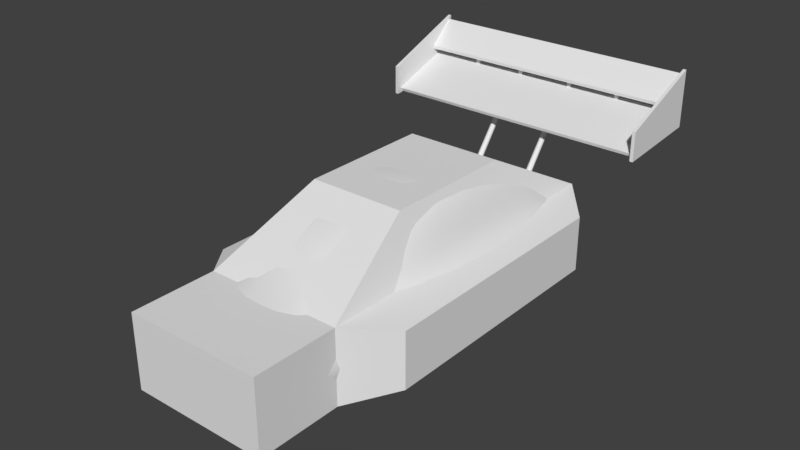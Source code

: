# Source: Car.blend  (saved by Blender 2.77.0; exported with 4.5.12 LTS)
import bpy
from mathutils import Matrix  # noqa: F401  (used for matrix-valued properties, if any)

bpy.ops.wm.read_factory_settings(use_empty=True)
scene = bpy.context.scene
scene.name = 'Scene'

# ---- collections
col_collection_1 = bpy.data.collections.new('Collection 1'); scene.collection.children.link(col_collection_1)
col_collection_2 = bpy.data.collections.new('Collection 2'); scene.collection.children.link(col_collection_2)
col_collection_2.hide_render = True
col_collection_2.hide_viewport = True

# ---- materials (node trees are filled in below, after node groups)
mat_material = bpy.data.materials.new('Material')
mat_material.alpha_threshold = 0.0
mat_material.use_transparent_shadow = False
mat_material.roughness = 0.5
mat_material.line_color = (0.0, 0.0, 0.0, 1.0)

# ---- material node trees

# ---- world
world_world = bpy.data.worlds.new('World'); scene.world = world_world
world_world.color = (0.05088, 0.05088, 0.05088)
world_world.use_sun_shadow = False
world_world.sun_shadow_jitter_overblur = 0.0
world_world.cycles.sampling_method = 'MANUAL'

# ---- meshes
me_cube_002 = bpy.data.meshes.new('Cube.002')
me_cube_002.from_pydata([(-1.0, -2.938, -0.5054), (-1.0, -2.938, 0.5655), (-1.0, 3.209, -0.5054), (-1.0, 3.209, 0.5655), (0.0, -2.938, -0.5054), (0.0, -2.938, 0.5655), (0.0, 3.209, -0.5054), (0.0, 3.209, 0.5655), (-1.0, -1.704, 0.5655), (-1.0, -1.704, -0.5054), (0.0, -1.704, 0.5655), (0.0, -1.704, -0.5054), (-1.513, -1.095, 0.4328), (-1.513, 2.601, 0.4328), (-1.513, 2.601, -0.3727), (-1.513, -1.095, -0.3727), (-0.6975, -0.2178, 1.352), (-0.6975, 1.723, 1.352), (0.0, 1.723, 1.352), (0.0, -0.2178, 1.352)], [], [(9, 8, 12, 15), (3, 7, 6, 2), (8, 10, 19, 16), (5, 1, 0, 4), (9, 2, 6, 11), (7, 3, 17, 18), (5, 10, 8, 1), (0, 9, 11, 4), (19, 18, 17, 16), (1, 8, 9, 0), (12, 13, 14, 15), (3, 2, 14, 13), (2, 9, 15, 14), (8, 3, 13, 12), (3, 8, 16, 17)])
me_cube_002.use_remesh_preserve_volume = False
me_cube_002.use_remesh_preserve_attributes = False
me_cube_002.use_mirror_vertex_groups = False
me_cube_002.update()
me_cube_001 = bpy.data.meshes.new('Cube.001')
me_cube_001.from_pydata([(3.369e-06, -0.1945, -0.4613), (3.494e-06, -0.1475, -0.4784), (-3.494e-06, 0.1475, 0.4784), (-3.369e-06, 0.1945, 0.4613), (-2.0, -0.1945, -0.4613), (-2.0, -0.1475, -0.4784), (-2.0, 0.1475, 0.4784), (-2.0, 0.1945, 0.4613), (-2.37e-06, 0.2701, 0.3246), (-2.321e-06, 0.3171, 0.3178), (-5.077e-06, 0.6121, 0.6951), (-5.028e-06, 0.6591, 0.6884), (-2.0, 0.2701, 0.3245), (-2.0, 0.3171, 0.3178), (-2.0, 0.6121, 0.6951), (-2.0, 0.6591, 0.6884), (-1.981, -0.2266, -0.5446), (-1.981, 0.1995, -0.5446), (-1.981, -0.1276, 0.7428), (-1.981, 0.7051, 0.7428), (-2.029, -0.2266, -0.5446), (-2.029, 0.1995, -0.5446), (-2.029, -0.1276, 0.7428), (-2.029, 0.7051, 0.7428), (-0.4241, -0.9619, -0.5884), (-0.4241, 0.05798, 0.1891), (-0.4552, -0.9541, -0.5986), (-0.4552, 0.05674, 0.1742), (-0.4681, -0.9353, -0.6233), (-0.4681, 0.04619, 0.1289), (-0.4552, -0.9164, -0.6481), (-0.4552, 0.03564, 0.08651), (-0.4241, -0.9086, -0.6583), (-0.4241, 0.04345, 0.07628), (-0.393, -0.9164, -0.6481), (-0.393, 0.03564, 0.08652), (-0.3802, -0.9353, -0.6233), (-0.3802, 0.04619, 0.1289), (-0.393, -0.9541, -0.5986), (-0.393, 0.05674, 0.1742), (-0.3917, 0.1222, 0.3987), (-0.3917, 0.3637, 0.3987), (-0.3917, 0.1761, 0.4529), (-0.3917, 0.4026, 0.4529), (-0.4459, 0.1222, 0.3987), (-0.4459, 0.3637, 0.3987), (-0.4459, 0.1761, 0.4529), (-0.4459, 0.4026, 0.4529), (-1.164, 0.1222, 0.3987), (-1.164, 0.3637, 0.3987), (-1.164, 0.1761, 0.4528), (-1.164, 0.4026, 0.4529), (-1.218, 0.1222, 0.3987), (-1.218, 0.3637, 0.3987), (-1.218, 0.1761, 0.4528), (-1.218, 0.4026, 0.4529)], [], [(3, 7, 6, 2), (5, 1, 0, 4), (0, 2, 6, 4), (5, 7, 3, 1), (11, 15, 14, 10), (13, 9, 8, 12), (8, 10, 14, 12), (13, 15, 11, 9), (17, 19, 18, 16), (19, 23, 22, 18), (23, 21, 20, 22), (21, 17, 16, 20), (16, 18, 22, 20), (21, 23, 19, 17), (24, 25, 27, 26), (26, 27, 29, 28), (28, 29, 31, 30), (30, 31, 33, 32), (32, 33, 35, 34), (34, 35, 37, 36), (36, 37, 39, 38), (38, 39, 25, 24), (41, 43, 42, 40), (43, 47, 46, 42), (47, 45, 44, 46), (45, 41, 40, 44), (49, 51, 50, 48), (51, 55, 54, 50), (55, 53, 52, 54), (53, 49, 48, 52)])
me_cube_001.polygons.foreach_set('use_smooth', [0, 0, 0, 0, 0, 0, 0, 0, 0, 0, 0, 0, 0, 0, 1, 1, 1, 1, 1, 1, 1, 1, 0, 0, 0, 0, 0, 0, 0, 0])
_uv = me_cube_001.uv_layers.new(name='UVMap')
_uv.uv.foreach_set('vector', [0.4555, 0.6937, 0.6619, 0.6937, 0.6619, 0.6989, 0.4555, 0.6989, 0.6619, 0.5906, 0.4555, 0.5906, 0.4555, 0.5854, 0.6619, 0.5854, 0.4555, 0.8021, 0.4555, 0.6989, 0.6619, 0.6989, 0.6619, 0.8021, 0.6619, 0.5906, 0.6619, 0.6937, 0.4555, 0.6937, 0.4555, 0.5906, 0.7651, 0.6423, 0.9714, 0.6423, 0.9714, 0.6472, 0.7651, 0.6472, 0.9714, 0.5903, 0.7651, 0.5903, 0.7651, 0.5854, 0.9714, 0.5854, 0.7651, 0.6993, 0.7651, 0.6472, 0.9714, 0.6472, 0.9714, 0.6993, 0.9714, 0.5903, 0.9714, 0.6423, 0.7651, 0.6423, 0.7651, 0.5903, 0.7014, 0.8948, 0.5685, 0.947, 0.5685, 0.8611, 0.7014, 0.8509, 0.5685, 0.947, 0.5636, 0.947, 0.5636, 0.8611, 0.5685, 0.8611, 0.5636, 0.947, 0.4308, 0.8948, 0.4308, 0.8509, 0.5636, 0.8611, 0.4308, 0.8948, 0.4258, 0.8948, 0.4258, 0.8509, 0.4308, 0.8509, 0.4312, 0.8459, 0.564, 0.8562, 0.5636, 0.8611, 0.4308, 0.8509, 0.4308, 0.8948, 0.5636, 0.947, 0.5618, 0.9516, 0.429, 0.8994, 0.8497, 0.7881, 0.8497, 0.9204, 0.8463, 0.9194, 0.8463, 0.7881, 0.8463, 0.7881, 0.8463, 0.9194, 0.843, 0.9157, 0.8428, 0.7881, 0.8428, 0.7881, 0.843, 0.9157, 0.8399, 0.9122, 0.8393, 0.7881, 0.8393, 0.7881, 0.8399, 0.9122, 0.8364, 0.9122, 0.8359, 0.7881, 0.8636, 0.7881, 0.863, 0.9122, 0.8596, 0.9122, 0.8602, 0.7881, 0.8602, 0.7881, 0.8596, 0.9122, 0.8565, 0.9157, 0.8567, 0.7881, 0.8567, 0.7881, 0.8565, 0.9157, 0.8531, 0.9194, 0.8532, 0.7881, 0.8532, 0.7881, 0.8531, 0.9194, 0.8497, 0.9204, 0.8497, 0.7881, 0.939, 0.8681, 0.9334, 0.8721, 0.9334, 0.8487, 0.939, 0.8431, 0.9334, 0.8721, 0.9279, 0.8721, 0.9279, 0.8487, 0.9334, 0.8487, 0.9279, 0.8721, 0.9223, 0.8681, 0.9223, 0.8431, 0.9279, 0.8487, 0.9223, 0.8681, 0.9167, 0.8681, 0.9167, 0.8431, 0.9223, 0.8431, 0.939, 0.8971, 0.9334, 0.9011, 0.9334, 0.8778, 0.939, 0.8722, 0.9334, 0.9011, 0.9279, 0.9011, 0.9279, 0.8778, 0.9334, 0.8778, 0.9279, 0.9011, 0.9223, 0.8971, 0.9223, 0.8722, 0.9279, 0.8778, 0.9223, 0.8971, 0.9167, 0.8971, 0.9167, 0.8722, 0.9223, 0.8722])
me_cube_001.use_remesh_preserve_volume = False
me_cube_001.use_remesh_preserve_attributes = False
me_cube_001.use_mirror_vertex_groups = False
me_cube_001.update()
me_cube = bpy.data.meshes.new('Cube')
me_cube.from_pydata([(-1.0, -0.5, 1.5), (-1.0, -0.5, -1.5), (1.096e-05, -0.5, -1.5), (-1.096e-05, -0.5, 1.5), (-1.0, 0.5, 1.5), (-1.0, 0.5, -1.5), (1.096e-05, 0.5, -1.5), (-1.5, -0.5, 1.5), (-1.5, -0.5, -0.5), (-1.5, 0.5, 1.5), (-1.5, 0.5, -0.5), (-1.0, -0.5, -3.0), (2.191e-05, -0.5, -3.0), (-1.0, 0.5, -3.0), (2.191e-05, 0.5, -3.0), (-0.9, 1.4, 1.5), (-0.9, 1.4, -0.5), (-1.096e-05, 1.4, 1.5), (3.652e-06, 1.4, -0.5), (-1.0, -0.5, 3.5), (-2.556e-05, -0.5, 3.5), (-1.0, 0.5, 3.5), (-2.556e-05, 0.5, 3.5)], [], [(0, 1, 2, 3), (5, 4, 15, 16), (4, 5, 10, 9), (2, 1, 11, 12), (11, 13, 14, 12), (0, 3, 20, 19), (7, 9, 10, 8), (5, 1, 8, 10), (4, 9, 21), (1, 0, 7, 8), (5, 6, 14, 13), (1, 5, 13, 11), (15, 17, 18, 16), (7, 0, 19), (6, 5, 16, 18), (21, 19, 20, 22), (9, 7, 19, 21), (17, 15, 21, 22), (15, 4, 21)])
me_cube.polygons.foreach_set('use_smooth', [True] * 19)
_uv = me_cube.uv_layers.new(name='UVMap')
_uv.uv.foreach_set('vector', [0.51, 0.4746, 0.2093, 0.4746, 0.2093, 0.3743, 0.51, 0.3743, 0.3689, 0.1752, 0.6593, 0.1718, 0.6585, 0.2529, 0.4921, 0.2503, 0.6593, 0.1718, 0.3689, 0.1752, 0.4833, 0.1299, 0.6595, 0.1252, 0.2093, 0.3743, 0.2093, 0.4746, 0.05891, 0.4746, 0.05891, 0.3743, 0.08225, 0.1435, 0.1917, 0.1583, 0.1769, 0.2678, 0.06744, 0.2529, 0.51, 0.4746, 0.51, 0.3743, 0.7105, 0.3743, 0.7105, 0.4746, 0.6715, 0.03052, 0.6595, 0.1252, 0.4833, 0.1299, 0.4703, 0.03052, 0.3689, 0.1752, 0.3486, 0.05644, 0.4703, 0.03052, 0.4833, 0.1299, 0.6593, 0.1718, 0.6595, 0.1252, 0.8526, 0.1744, 0.2093, 0.4746, 0.51, 0.4746, 0.51, 0.5247, 0.3095, 0.5247, 0.3689, 0.1752, 0.341, 0.29, 0.1769, 0.2678, 0.1917, 0.1583, 0.3486, 0.05644, 0.3689, 0.1752, 0.1917, 0.1583, 0.1938, 0.06062, 0.6585, 0.2529, 0.6686, 0.3401, 0.4759, 0.3315, 0.4921, 0.2503, 0.51, 0.5247, 0.51, 0.4746, 0.7105, 0.4746, 0.341, 0.29, 0.3689, 0.1752, 0.4921, 0.2503, 0.4759, 0.3315, 0.8526, 0.1744, 0.9543, 0.1411, 0.9877, 0.2428, 0.8859, 0.2762, 0.6595, 0.1252, 0.6715, 0.03052, 0.8746, 0.07593, 0.8526, 0.1744, 0.6686, 0.3401, 0.6585, 0.2529, 0.8526, 0.1744, 0.8859, 0.2762, 0.6585, 0.2529, 0.6593, 0.1718, 0.8526, 0.1744])
me_cube.materials.append(mat_material)
me_cube.use_remesh_preserve_volume = False
me_cube.use_remesh_preserve_attributes = False
me_cube.use_mirror_vertex_groups = False
me_cube.update()
me_cylinder = bpy.data.meshes.new('Cylinder')
me_cylinder.from_pydata([(-0.5, 4.88e-07, 0.7488), (-0.25, 2.757e-07, 1.0), (-0.4665, 3.9e-07, 0.8744), (-0.375, 3.125e-07, 0.9663), (0.5, 3.204e-07, 0.7488), (0.25, 2.31e-07, 1.0), (0.4665, 2.675e-07, 0.8744), (0.375, 2.342e-07, 0.9663), (-0.5, 0.1461, 0.7344), (-0.25, 0.1951, 0.9808), (-0.4665, 0.1706, 0.8576), (-0.375, 0.1885, 0.9478), (0.5, 0.1461, 0.7344), (0.25, 0.1951, 0.9808), (0.4665, 0.1706, 0.8576), (0.375, 0.1885, 0.9478), (-0.5, 0.2866, 0.6918), (-0.25, 0.3827, 0.9239), (-0.4665, 0.3346, 0.8078), (-0.375, 0.3698, 0.8928), (0.5, 0.2865, 0.6918), (0.25, 0.3827, 0.9239), (0.4665, 0.3346, 0.8078), (0.375, 0.3698, 0.8928), (-0.5, 0.416, 0.6226), (-0.25, 0.5556, 0.8315), (-0.4665, 0.4858, 0.727), (-0.375, 0.5369, 0.8035), (0.5, 0.416, 0.6226), (0.25, 0.5556, 0.8315), (0.4665, 0.4858, 0.727), (0.375, 0.5369, 0.8035), (-0.5, 0.5295, 0.5295), (-0.25, 0.7071, 0.7071), (-0.4665, 0.6183, 0.6183), (-0.375, 0.6833, 0.6833), (0.5, 0.5295, 0.5295), (0.25, 0.7071, 0.7071), (0.4665, 0.6183, 0.6183), (0.375, 0.6833, 0.6833), (-0.5, 0.6226, 0.416), (-0.25, 0.8315, 0.5556), (-0.4665, 0.727, 0.4858), (-0.375, 0.8035, 0.5369), (0.5, 0.6226, 0.416), (0.25, 0.8315, 0.5556), (0.4665, 0.727, 0.4858), (0.375, 0.8035, 0.5369), (-0.5, 0.6918, 0.2865), (-0.25, 0.9239, 0.3827), (-0.4665, 0.8078, 0.3346), (-0.375, 0.8928, 0.3698), (0.5, 0.6918, 0.2865), (0.25, 0.9239, 0.3827), (0.4665, 0.8078, 0.3346), (0.375, 0.8928, 0.3698), (-0.5, 0.7344, 0.1461), (-0.25, 0.9808, 0.1951), (-0.4665, 0.8576, 0.1706), (-0.375, 0.9478, 0.1885), (0.5, 0.7344, 0.1461), (0.25, 0.9808, 0.1951), (0.4665, 0.8576, 0.1706), (0.375, 0.9478, 0.1885), (-0.5, 0.7488, -4.098e-08), (-0.25, 1.0, -2.459e-07), (-0.4665, 0.8744, -1.516e-07), (-0.375, 0.9663, -2.254e-07), (0.5, 0.7488, 4.47e-08), (0.25, 1.0, -2.012e-07), (0.4665, 0.8744, -7.005e-08), (0.375, 0.9663, -1.602e-07), (-0.5, 0.7344, -0.1461), (-0.25, 0.9808, -0.1951), (-0.4665, 0.8576, -0.1706), (-0.375, 0.9478, -0.1885), (0.5, 0.7344, -0.1461), (0.25, 0.9808, -0.1951), (0.4665, 0.8576, -0.1706), (0.375, 0.9478, -0.1885), (-0.5, 0.6918, -0.2865), (-0.25, 0.9239, -0.3827), (-0.4665, 0.8078, -0.3346), (-0.375, 0.8928, -0.3698), (0.5, 0.6918, -0.2865), (0.25, 0.9239, -0.3827), (0.4665, 0.8078, -0.3346), (0.375, 0.8928, -0.3698), (-0.5, 0.6226, -0.416), (-0.25, 0.8315, -0.5556), (-0.4665, 0.727, -0.4858), (-0.375, 0.8035, -0.5369), (0.5, 0.6226, -0.416), (0.25, 0.8315, -0.5556), (0.4665, 0.727, -0.4858), (0.375, 0.8035, -0.5369), (-0.5, 0.5295, -0.5295), (-0.25, 0.7071, -0.7071), (-0.4665, 0.6183, -0.6183), (-0.375, 0.6833, -0.6833), (0.5, 0.5295, -0.5295), (0.25, 0.7071, -0.7071), (0.4665, 0.6183, -0.6183), (0.375, 0.6833, -0.6833), (-0.5, 0.416, -0.6226), (-0.25, 0.5556, -0.8315), (-0.4665, 0.4858, -0.727), (-0.375, 0.5369, -0.8035), (0.5, 0.416, -0.6226), (0.25, 0.5556, -0.8315), (0.4665, 0.4858, -0.727), (0.375, 0.5369, -0.8035), (-0.5, 0.2865, -0.6918), (-0.25, 0.3827, -0.9239), (-0.4665, 0.3346, -0.8078), (-0.375, 0.3698, -0.8928), (0.5, 0.2865, -0.6918), (0.25, 0.3827, -0.9239), (0.4665, 0.3346, -0.8078), (0.375, 0.3698, -0.8928), (-0.5, 0.1461, -0.7344), (-0.25, 0.1951, -0.9808), (-0.4665, 0.1706, -0.8576), (-0.375, 0.1885, -0.9478), (0.5, 0.1461, -0.7344), (0.25, 0.1951, -0.9808), (0.4665, 0.1706, -0.8576), (0.375, 0.1885, -0.9478), (-0.5, -1.583e-07, -0.7488), (-0.25, -2.235e-08, -1.0), (-0.4665, -8.216e-08, -0.8744), (-0.375, -3.213e-08, -0.9663), (0.5, -9.313e-08, -0.7488), (0.25, -6.706e-08, -1.0), (0.4665, -8.828e-08, -0.8744), (0.375, -7.916e-08, -0.9663), (-0.5, -0.1461, -0.7344), (-0.25, -0.1951, -0.9808), (-0.4665, -0.1706, -0.8576), (-0.375, -0.1885, -0.9478), (0.5, -0.1461, -0.7344), (0.25, -0.1951, -0.9808), (0.4665, -0.1706, -0.8576), (0.375, -0.1885, -0.9478), (-0.5, -0.2865, -0.6918), (-0.25, -0.3827, -0.9239), (-0.4665, -0.3346, -0.8078), (-0.375, -0.3698, -0.8928), (0.5, -0.2865, -0.6918), (0.25, -0.3827, -0.9239), (0.4665, -0.3346, -0.8078), (0.375, -0.3698, -0.8928), (-0.5, -0.416, -0.6226), (-0.25, -0.5556, -0.8315), (-0.4665, -0.4858, -0.727), (-0.375, -0.5369, -0.8035), (0.5, -0.416, -0.6226), (0.25, -0.5556, -0.8315), (0.4665, -0.4858, -0.727), (0.375, -0.5369, -0.8035), (-0.5, -0.5295, -0.5295), (-0.25, -0.7071, -0.7071), (-0.4665, -0.6183, -0.6183), (-0.375, -0.6833, -0.6833), (0.5, -0.5295, -0.5295), (0.25, -0.7071, -0.7071), (0.4665, -0.6183, -0.6183), (0.375, -0.6833, -0.6833), (-0.5, -0.6226, -0.416), (-0.25, -0.8315, -0.5556), (-0.4665, -0.727, -0.4858), (-0.375, -0.8035, -0.5369), (0.5, -0.6226, -0.416), (0.25, -0.8315, -0.5556), (0.4665, -0.727, -0.4858), (0.375, -0.8035, -0.5369), (-0.5, -0.6918, -0.2865), (-0.25, -0.9239, -0.3827), (-0.4665, -0.8078, -0.3346), (-0.375, -0.8928, -0.3698), (0.5, -0.6918, -0.2865), (0.25, -0.9239, -0.3827), (0.4665, -0.8078, -0.3346), (0.375, -0.8928, -0.3698), (-0.5, -0.7344, -0.1461), (-0.25, -0.9808, -0.1951), (-0.4665, -0.8576, -0.1706), (-0.375, -0.9478, -0.1885), (0.5, -0.7344, -0.1461), (0.25, -0.9808, -0.1951), (0.4665, -0.8576, -0.1706), (0.375, -0.9478, -0.1885), (-0.5, -0.7488, 2.924e-07), (-0.25, -1.0, 6.184e-07), (-0.4665, -0.8744, 4.472e-07), (-0.375, -0.9663, 5.667e-07), (0.5, -0.7488, 5.346e-07), (0.25, -1.0, 6.631e-07), (0.4665, -0.8744, 6.07e-07), (0.375, -0.9663, 6.538e-07), (-0.5, -0.7344, 0.1461), (-0.25, -0.9808, 0.1951), (-0.4665, -0.8576, 0.1706), (-0.375, -0.9478, 0.1885), (0.5, -0.7344, 0.1461), (0.25, -0.9808, 0.1951), (0.4665, -0.8576, 0.1706), (0.375, -0.9478, 0.1885), (-0.5, -0.6918, 0.2866), (-0.25, -0.9239, 0.3827), (-0.4665, -0.8078, 0.3346), (-0.375, -0.8928, 0.3698), (0.5, -0.6918, 0.2866), (0.25, -0.9239, 0.3827), (0.4665, -0.8078, 0.3346), (0.375, -0.8928, 0.3698), (-0.5, -0.6226, 0.416), (-0.25, -0.8315, 0.5556), (-0.4665, -0.727, 0.4858), (-0.375, -0.8035, 0.5369), (0.5, -0.6226, 0.416), (0.25, -0.8315, 0.5556), (0.4665, -0.727, 0.4858), (0.375, -0.8035, 0.5369), (-0.5, -0.5295, 0.5295), (-0.25, -0.7071, 0.7071), (-0.4665, -0.6183, 0.6183), (-0.375, -0.6833, 0.6833), (0.5, -0.5295, 0.5295), (0.25, -0.7071, 0.7071), (0.4665, -0.6183, 0.6183), (0.375, -0.6833, 0.6833), (-0.5, -0.416, 0.6226), (-0.25, -0.5556, 0.8315), (-0.4665, -0.4858, 0.727), (-0.375, -0.5369, 0.8035), (0.5, -0.416, 0.6226), (0.25, -0.5556, 0.8315), (0.4665, -0.4858, 0.727), (0.375, -0.5369, 0.8035), (-0.5, -0.2865, 0.6918), (-0.25, -0.3827, 0.9239), (-0.4665, -0.3346, 0.8078), (-0.375, -0.3698, 0.8928), (0.5, -0.2865, 0.6918), (0.25, -0.3827, 0.9239), (0.4665, -0.3346, 0.8078), (0.375, -0.3698, 0.8928), (-0.5, -0.1461, 0.7344), (-0.25, -0.1951, 0.9808), (-0.4665, -0.1706, 0.8576), (-0.375, -0.1885, 0.9478), (0.5, -0.1461, 0.7344), (0.25, -0.1951, 0.9808), (0.4665, -0.1706, 0.8576), (0.375, -0.1885, 0.9478)], [], [(249, 253, 5, 1), (17, 21, 29, 25), (25, 29, 37, 33), (33, 37, 45, 41), (41, 45, 53, 49), (49, 53, 61, 57), (57, 61, 69, 65), (65, 69, 77, 73), (73, 77, 85, 81), (81, 85, 93, 89), (89, 93, 101, 97), (97, 101, 109, 105), (105, 109, 117, 113), (113, 117, 125, 121), (121, 125, 133, 129), (129, 133, 141, 137), (137, 141, 149, 145), (145, 149, 157, 153), (153, 157, 165, 161), (161, 165, 173, 169), (169, 173, 181, 177), (177, 181, 189, 185), (185, 189, 197, 193), (193, 197, 205, 201), (201, 205, 213, 209), (209, 213, 221, 217), (217, 221, 229, 225), (225, 229, 237, 233), (233, 237, 245, 241), (241, 245, 253, 249), (9, 13, 21, 17), (12, 4, 252, 244, 236, 228, 220, 212, 204, 196, 188, 180, 172, 164, 156, 148, 140, 132, 124, 116, 108, 100, 92, 84, 76, 68, 60, 52, 44, 36, 28, 20), (1, 5, 13, 9), (1, 9, 11, 3), (3, 11, 10, 2), (2, 10, 8, 0), (13, 5, 7, 15), (15, 7, 6, 14), (14, 6, 4, 12), (9, 17, 19, 11), (11, 19, 18, 10), (10, 18, 16, 8), (21, 13, 15, 23), (23, 15, 14, 22), (22, 14, 12, 20), (17, 25, 27, 19), (19, 27, 26, 18), (18, 26, 24, 16), (29, 21, 23, 31), (31, 23, 22, 30), (30, 22, 20, 28), (25, 33, 35, 27), (27, 35, 34, 26), (26, 34, 32, 24), (37, 29, 31, 39), (39, 31, 30, 38), (38, 30, 28, 36), (33, 41, 43, 35), (35, 43, 42, 34), (34, 42, 40, 32), (45, 37, 39, 47), (47, 39, 38, 46), (46, 38, 36, 44), (41, 49, 51, 43), (43, 51, 50, 42), (42, 50, 48, 40), (53, 45, 47, 55), (55, 47, 46, 54), (54, 46, 44, 52), (49, 57, 59, 51), (51, 59, 58, 50), (50, 58, 56, 48), (61, 53, 55, 63), (63, 55, 54, 62), (62, 54, 52, 60), (57, 65, 67, 59), (59, 67, 66, 58), (58, 66, 64, 56), (69, 61, 63, 71), (71, 63, 62, 70), (70, 62, 60, 68), (65, 73, 75, 67), (67, 75, 74, 66), (66, 74, 72, 64), (77, 69, 71, 79), (79, 71, 70, 78), (78, 70, 68, 76), (73, 81, 83, 75), (75, 83, 82, 74), (74, 82, 80, 72), (85, 77, 79, 87), (87, 79, 78, 86), (86, 78, 76, 84), (81, 89, 91, 83), (83, 91, 90, 82), (82, 90, 88, 80), (93, 85, 87, 95), (95, 87, 86, 94), (94, 86, 84, 92), (89, 97, 99, 91), (91, 99, 98, 90), (90, 98, 96, 88), (101, 93, 95, 103), (103, 95, 94, 102), (102, 94, 92, 100), (97, 105, 107, 99), (99, 107, 106, 98), (98, 106, 104, 96), (109, 101, 103, 111), (111, 103, 102, 110), (110, 102, 100, 108), (105, 113, 115, 107), (107, 115, 114, 106), (106, 114, 112, 104), (117, 109, 111, 119), (119, 111, 110, 118), (118, 110, 108, 116), (113, 121, 123, 115), (115, 123, 122, 114), (114, 122, 120, 112), (125, 117, 119, 127), (127, 119, 118, 126), (126, 118, 116, 124), (121, 129, 131, 123), (123, 131, 130, 122), (122, 130, 128, 120), (133, 125, 127, 135), (135, 127, 126, 134), (134, 126, 124, 132), (129, 137, 139, 131), (131, 139, 138, 130), (130, 138, 136, 128), (141, 133, 135, 143), (143, 135, 134, 142), (142, 134, 132, 140), (137, 145, 147, 139), (139, 147, 146, 138), (138, 146, 144, 136), (149, 141, 143, 151), (151, 143, 142, 150), (150, 142, 140, 148), (145, 153, 155, 147), (147, 155, 154, 146), (146, 154, 152, 144), (157, 149, 151, 159), (159, 151, 150, 158), (158, 150, 148, 156), (153, 161, 163, 155), (155, 163, 162, 154), (154, 162, 160, 152), (165, 157, 159, 167), (167, 159, 158, 166), (166, 158, 156, 164), (161, 169, 171, 163), (163, 171, 170, 162), (162, 170, 168, 160), (173, 165, 167, 175), (175, 167, 166, 174), (174, 166, 164, 172), (169, 177, 179, 171), (171, 179, 178, 170), (170, 178, 176, 168), (181, 173, 175, 183), (183, 175, 174, 182), (182, 174, 172, 180), (177, 185, 187, 179), (179, 187, 186, 178), (178, 186, 184, 176), (189, 181, 183, 191), (191, 183, 182, 190), (190, 182, 180, 188), (185, 193, 195, 187), (187, 195, 194, 186), (186, 194, 192, 184), (197, 189, 191, 199), (199, 191, 190, 198), (198, 190, 188, 196), (193, 201, 203, 195), (195, 203, 202, 194), (194, 202, 200, 192), (205, 197, 199, 207), (207, 199, 198, 206), (206, 198, 196, 204), (201, 209, 211, 203), (203, 211, 210, 202), (202, 210, 208, 200), (213, 205, 207, 215), (215, 207, 206, 214), (214, 206, 204, 212), (209, 217, 219, 211), (211, 219, 218, 210), (210, 218, 216, 208), (221, 213, 215, 223), (223, 215, 214, 222), (222, 214, 212, 220), (217, 225, 227, 219), (219, 227, 226, 218), (218, 226, 224, 216), (229, 221, 223, 231), (231, 223, 222, 230), (230, 222, 220, 228), (225, 233, 235, 227), (227, 235, 234, 226), (226, 234, 232, 224), (237, 229, 231, 239), (239, 231, 230, 238), (238, 230, 228, 236), (233, 241, 243, 235), (235, 243, 242, 234), (234, 242, 240, 232), (245, 237, 239, 247), (247, 239, 238, 246), (246, 238, 236, 244), (241, 249, 251, 243), (243, 251, 250, 242), (242, 250, 248, 240), (253, 245, 247, 255), (255, 247, 246, 254), (254, 246, 244, 252), (249, 1, 3, 251), (251, 3, 2, 250), (250, 2, 0, 248), (5, 253, 255, 7), (7, 255, 254, 6), (6, 254, 252, 4), (0, 8, 16, 24, 32, 40, 48, 56, 64, 72, 80, 88, 96, 104, 112, 120, 128, 136, 144, 152, 160, 168, 176, 184, 192, 200, 208, 216, 224, 232, 240, 248)])
me_cylinder.polygons.foreach_set('use_smooth', [True] * 226)
_uv = me_cylinder.uv_layers.new(name='UVMap')
_uv.uv.foreach_set('vector', [0.1861, 0.6407, 0.1802, 0.5793, 0.2104, 0.5793, 0.2042, 0.6407, 0.2387, 0.6511, 0.2679, 0.5967, 0.293, 0.6135, 0.2538, 0.6611, 0.2538, 0.6611, 0.293, 0.6135, 0.3143, 0.6348, 0.2665, 0.6739, 0.2665, 0.6739, 0.3143, 0.6348, 0.331, 0.6599, 0.2766, 0.6889, 0.2766, 0.6889, 0.331, 0.6599, 0.3426, 0.6877, 0.2835, 0.7055, 0.2835, 0.7055, 0.3426, 0.6877, 0.3485, 0.7173, 0.2871, 0.7233, 0.2871, 0.7233, 0.3485, 0.7173, 0.3485, 0.7475, 0.2871, 0.7413, 0.2871, 0.7413, 0.3485, 0.7475, 0.3426, 0.7771, 0.2836, 0.7591, 0.2836, 0.7591, 0.3426, 0.7771, 0.3311, 0.8049, 0.2767, 0.7758, 0.2767, 0.7758, 0.3311, 0.8049, 0.3143, 0.83, 0.2667, 0.7908, 0.2667, 0.7908, 0.3143, 0.83, 0.293, 0.8514, 0.2539, 0.8036, 0.2539, 0.8036, 0.293, 0.8514, 0.2679, 0.8682, 0.2389, 0.8137, 0.2389, 0.8137, 0.2679, 0.8682, 0.24, 0.8797, 0.2222, 0.8206, 0.2222, 0.8206, 0.24, 0.8797, 0.2104, 0.8856, 0.2044, 0.8242, 0.2044, 0.8242, 0.2104, 0.8856, 0.1802, 0.8856, 0.1864, 0.8242, 0.1864, 0.8242, 0.1802, 0.8856, 0.1506, 0.8797, 0.1686, 0.8207, 0.1686, 0.8207, 0.1506, 0.8797, 0.1227, 0.8681, 0.1519, 0.8138, 0.1519, 0.8138, 0.1227, 0.8681, 0.09765, 0.8514, 0.1369, 0.8038, 0.1369, 0.8038, 0.09765, 0.8514, 0.07633, 0.83, 0.1241, 0.791, 0.1241, 0.791, 0.07633, 0.83, 0.05958, 0.8049, 0.1141, 0.776, 0.1141, 0.776, 0.05958, 0.8049, 0.04804, 0.7771, 0.1071, 0.7593, 0.1071, 0.7593, 0.04804, 0.7771, 0.04217, 0.7475, 0.1036, 0.7415, 0.1036, 0.7415, 0.04217, 0.7475, 0.04217, 0.7173, 0.1035, 0.7235, 0.1035, 0.7235, 0.04217, 0.7173, 0.04806, 0.6877, 0.107, 0.7058, 0.107, 0.7058, 0.04806, 0.6877, 0.0596, 0.6599, 0.1139, 0.6891, 0.1139, 0.6891, 0.0596, 0.6599, 0.07634, 0.6348, 0.124, 0.674, 0.124, 0.674, 0.07634, 0.6348, 0.09766, 0.6135, 0.1367, 0.6612, 0.1367, 0.6612, 0.09766, 0.6135, 0.1227, 0.5967, 0.1517, 0.6512, 0.1517, 0.6512, 0.1227, 0.5967, 0.1506, 0.5852, 0.1684, 0.6442, 0.1684, 0.6442, 0.1506, 0.5852, 0.1802, 0.5793, 0.1861, 0.6407, 0.222, 0.6442, 0.24, 0.5852, 0.2679, 0.5967, 0.2387, 0.6511, 0.2331, 0.7786, 0.2234, 0.785, 0.2126, 0.7895, 0.2011, 0.7918, 0.1894, 0.7918, 0.178, 0.7895, 0.1672, 0.7851, 0.1575, 0.7786, 0.1492, 0.7703, 0.1427, 0.7606, 0.1383, 0.7498, 0.136, 0.7383, 0.136, 0.7266, 0.1383, 0.7151, 0.1428, 0.7043, 0.1493, 0.6946, 0.1575, 0.6863, 0.1672, 0.6798, 0.178, 0.6754, 0.1895, 0.6731, 0.2012, 0.6731, 0.2127, 0.6753, 0.2235, 0.6798, 0.2332, 0.6863, 0.2414, 0.6946, 0.2479, 0.7043, 0.2524, 0.7151, 0.2546, 0.7266, 0.2547, 0.7383, 0.2524, 0.7498, 0.2479, 0.7606, 0.2414, 0.7703, 0.2042, 0.6407, 0.2104, 0.5793, 0.24, 0.5852, 0.222, 0.6442, 0.2042, 0.6407, 0.222, 0.6442, 0.2188, 0.6552, 0.2032, 0.6521, 0.2032, 0.6521, 0.2188, 0.6552, 0.2157, 0.6655, 0.2022, 0.6627, 0.2022, 0.6627, 0.2157, 0.6655, 0.2127, 0.6754, 0.2012, 0.6731, 0.2538, 0.8036, 0.2388, 0.8136, 0.2333, 0.8036, 0.2465, 0.7948, 0.2465, 0.7948, 0.2333, 0.8036, 0.2283, 0.7942, 0.2397, 0.7866, 0.2397, 0.7866, 0.2283, 0.7942, 0.2234, 0.785, 0.2331, 0.7786, 0.222, 0.6442, 0.2387, 0.6511, 0.2334, 0.6612, 0.2188, 0.6552, 0.2188, 0.6552, 0.2334, 0.6612, 0.2284, 0.6706, 0.2157, 0.6655, 0.2157, 0.6655, 0.2284, 0.6706, 0.2235, 0.6798, 0.2127, 0.6754, 0.2666, 0.7908, 0.2538, 0.8036, 0.2465, 0.7948, 0.2577, 0.7836, 0.2577, 0.7836, 0.2465, 0.7948, 0.2397, 0.7866, 0.2495, 0.7769, 0.2495, 0.7769, 0.2397, 0.7866, 0.2331, 0.7786, 0.2414, 0.7703, 0.2387, 0.6511, 0.2538, 0.6611, 0.2466, 0.67, 0.2334, 0.6612, 0.2334, 0.6612, 0.2466, 0.67, 0.2398, 0.6783, 0.2284, 0.6706, 0.2284, 0.6706, 0.2398, 0.6783, 0.2332, 0.6863, 0.2235, 0.6798, 0.2766, 0.7758, 0.2666, 0.7908, 0.2577, 0.7836, 0.2665, 0.7705, 0.2665, 0.7705, 0.2577, 0.7836, 0.2495, 0.7769, 0.257, 0.7654, 0.257, 0.7654, 0.2495, 0.7769, 0.2414, 0.7703, 0.2479, 0.7606, 0.2538, 0.6611, 0.2665, 0.6739, 0.2578, 0.6812, 0.2466, 0.67, 0.2466, 0.67, 0.2578, 0.6812, 0.2496, 0.688, 0.2398, 0.6783, 0.2398, 0.6783, 0.2496, 0.688, 0.2415, 0.6946, 0.2332, 0.6863, 0.2835, 0.7591, 0.2766, 0.7758, 0.2665, 0.7705, 0.2725, 0.7558, 0.2725, 0.7558, 0.2665, 0.7705, 0.257, 0.7654, 0.2623, 0.7528, 0.2623, 0.7528, 0.257, 0.7654, 0.2479, 0.7606, 0.2524, 0.7498, 0.2665, 0.6739, 0.2766, 0.6889, 0.2665, 0.6943, 0.2578, 0.6812, 0.2578, 0.6812, 0.2665, 0.6943, 0.2572, 0.6994, 0.2496, 0.688, 0.2496, 0.688, 0.2572, 0.6994, 0.248, 0.7043, 0.2415, 0.6946, 0.287, 0.7414, 0.2835, 0.7591, 0.2725, 0.7558, 0.2756, 0.7403, 0.2756, 0.7403, 0.2725, 0.7558, 0.2623, 0.7528, 0.2651, 0.7393, 0.2651, 0.7393, 0.2623, 0.7528, 0.2524, 0.7498, 0.2547, 0.7383, 0.2766, 0.6889, 0.2835, 0.7055, 0.2726, 0.7089, 0.2665, 0.6943, 0.2665, 0.6943, 0.2726, 0.7089, 0.2624, 0.7121, 0.2572, 0.6994, 0.2572, 0.6994, 0.2624, 0.7121, 0.2525, 0.7151, 0.248, 0.7043, 0.287, 0.7233, 0.287, 0.7414, 0.2756, 0.7403, 0.2756, 0.7245, 0.2756, 0.7245, 0.2756, 0.7403, 0.2651, 0.7393, 0.265, 0.7255, 0.265, 0.7255, 0.2651, 0.7393, 0.2547, 0.7383, 0.2546, 0.7266, 0.2835, 0.7055, 0.2871, 0.7233, 0.2757, 0.7245, 0.2726, 0.7089, 0.2726, 0.7089, 0.2757, 0.7245, 0.2651, 0.7256, 0.2624, 0.7121, 0.2624, 0.7121, 0.2651, 0.7256, 0.2547, 0.7266, 0.2525, 0.7151, 0.2834, 0.7055, 0.287, 0.7233, 0.2756, 0.7245, 0.2725, 0.7089, 0.2725, 0.7089, 0.2756, 0.7245, 0.265, 0.7255, 0.2623, 0.7121, 0.2623, 0.7121, 0.265, 0.7255, 0.2546, 0.7266, 0.2524, 0.7151, 0.2871, 0.7233, 0.2871, 0.7413, 0.2757, 0.7403, 0.2757, 0.7245, 0.2757, 0.7245, 0.2757, 0.7403, 0.265, 0.7393, 0.2651, 0.7256, 0.2651, 0.7256, 0.265, 0.7393, 0.2547, 0.7383, 0.2547, 0.7266, 0.2765, 0.6888, 0.2834, 0.7055, 0.2725, 0.7089, 0.2664, 0.6943, 0.2664, 0.6943, 0.2725, 0.7089, 0.2623, 0.7121, 0.2571, 0.6994, 0.2571, 0.6994, 0.2623, 0.7121, 0.2524, 0.7151, 0.2479, 0.7043, 0.2871, 0.7413, 0.2836, 0.7591, 0.2726, 0.7558, 0.2757, 0.7403, 0.2757, 0.7403, 0.2726, 0.7558, 0.2624, 0.7528, 0.265, 0.7393, 0.265, 0.7393, 0.2624, 0.7528, 0.2524, 0.7497, 0.2547, 0.7383, 0.2664, 0.6738, 0.2765, 0.6888, 0.2664, 0.6943, 0.2576, 0.6811, 0.2576, 0.6811, 0.2664, 0.6943, 0.2571, 0.6994, 0.2495, 0.688, 0.2495, 0.688, 0.2571, 0.6994, 0.2479, 0.7043, 0.2414, 0.6946, 0.2836, 0.7591, 0.2767, 0.7758, 0.2665, 0.7705, 0.2726, 0.7558, 0.2726, 0.7558, 0.2665, 0.7705, 0.2571, 0.7654, 0.2624, 0.7528, 0.2624, 0.7528, 0.2571, 0.7654, 0.2479, 0.7605, 0.2524, 0.7497, 0.2536, 0.6611, 0.2664, 0.6738, 0.2576, 0.6811, 0.2464, 0.67, 0.2464, 0.67, 0.2576, 0.6811, 0.2495, 0.688, 0.2397, 0.6783, 0.2397, 0.6783, 0.2495, 0.688, 0.2414, 0.6946, 0.2332, 0.6863, 0.2767, 0.7758, 0.2667, 0.7908, 0.2578, 0.7837, 0.2665, 0.7705, 0.2665, 0.7705, 0.2578, 0.7837, 0.2495, 0.7769, 0.2571, 0.7654, 0.2571, 0.7654, 0.2495, 0.7769, 0.2414, 0.7703, 0.2479, 0.7605, 0.2386, 0.6511, 0.2536, 0.6611, 0.2464, 0.67, 0.2333, 0.6612, 0.2333, 0.6612, 0.2464, 0.67, 0.2397, 0.6783, 0.2283, 0.6706, 0.2283, 0.6706, 0.2397, 0.6783, 0.2332, 0.6863, 0.2235, 0.6798, 0.2667, 0.7908, 0.2539, 0.8036, 0.2466, 0.7948, 0.2578, 0.7837, 0.2578, 0.7837, 0.2466, 0.7948, 0.2398, 0.7866, 0.2495, 0.7769, 0.2495, 0.7769, 0.2398, 0.7866, 0.2331, 0.7786, 0.2414, 0.7703, 0.2219, 0.6442, 0.2386, 0.6511, 0.2333, 0.6612, 0.2186, 0.6552, 0.2186, 0.6552, 0.2333, 0.6612, 0.2283, 0.6706, 0.2156, 0.6654, 0.2156, 0.6654, 0.2283, 0.6706, 0.2235, 0.6798, 0.2127, 0.6753, 0.2539, 0.8036, 0.2389, 0.8137, 0.2334, 0.8036, 0.2466, 0.7948, 0.2466, 0.7948, 0.2334, 0.8036, 0.2283, 0.7942, 0.2398, 0.7866, 0.2398, 0.7866, 0.2283, 0.7942, 0.2234, 0.7851, 0.2331, 0.7786, 0.2042, 0.6407, 0.2219, 0.6442, 0.2186, 0.6552, 0.2031, 0.6521, 0.2031, 0.6521, 0.2186, 0.6552, 0.2156, 0.6654, 0.2022, 0.6627, 0.2022, 0.6627, 0.2156, 0.6654, 0.2127, 0.6753, 0.2012, 0.6731, 0.2389, 0.8137, 0.2222, 0.8206, 0.2187, 0.8097, 0.2334, 0.8036, 0.2334, 0.8036, 0.2187, 0.8097, 0.2156, 0.7994, 0.2283, 0.7942, 0.2283, 0.7942, 0.2156, 0.7994, 0.2126, 0.7895, 0.2234, 0.7851, 0.1861, 0.6408, 0.2042, 0.6407, 0.2031, 0.6521, 0.1873, 0.6522, 0.1873, 0.6522, 0.2031, 0.6521, 0.2022, 0.6627, 0.1884, 0.6627, 0.1884, 0.6627, 0.2022, 0.6627, 0.2012, 0.6731, 0.1895, 0.6731, 0.2222, 0.8206, 0.2044, 0.8242, 0.2032, 0.8128, 0.2187, 0.8097, 0.2187, 0.8097, 0.2032, 0.8128, 0.2022, 0.8022, 0.2156, 0.7994, 0.2156, 0.7994, 0.2022, 0.8022, 0.2011, 0.7918, 0.2126, 0.7895, 0.1684, 0.6444, 0.1861, 0.6408, 0.1873, 0.6522, 0.1718, 0.6553, 0.1718, 0.6553, 0.1873, 0.6522, 0.1884, 0.6627, 0.175, 0.6654, 0.175, 0.6654, 0.1884, 0.6627, 0.1895, 0.6731, 0.178, 0.6754, 0.2044, 0.8242, 0.1864, 0.8242, 0.1874, 0.8128, 0.2032, 0.8128, 0.2032, 0.8128, 0.1874, 0.8128, 0.1884, 0.8022, 0.2022, 0.8022, 0.2022, 0.8022, 0.1884, 0.8022, 0.1894, 0.7918, 0.2011, 0.7918, 0.1517, 0.6513, 0.1684, 0.6444, 0.1718, 0.6553, 0.1572, 0.6614, 0.1572, 0.6614, 0.1718, 0.6553, 0.175, 0.6654, 0.1623, 0.6707, 0.1623, 0.6707, 0.175, 0.6654, 0.178, 0.6754, 0.1672, 0.6798, 0.1864, 0.8242, 0.1686, 0.8207, 0.1719, 0.8097, 0.1874, 0.8128, 0.1874, 0.8128, 0.1719, 0.8097, 0.1749, 0.7994, 0.1884, 0.8022, 0.1884, 0.8022, 0.1749, 0.7994, 0.1779, 0.7895, 0.1894, 0.7918, 0.1367, 0.6614, 0.1517, 0.6513, 0.1572, 0.6614, 0.1441, 0.6702, 0.1441, 0.6702, 0.1572, 0.6614, 0.1623, 0.6707, 0.1509, 0.6783, 0.1509, 0.6783, 0.1623, 0.6707, 0.1672, 0.6798, 0.1575, 0.6863, 0.1686, 0.8207, 0.1519, 0.8138, 0.1572, 0.8036, 0.1719, 0.8097, 0.1719, 0.8097, 0.1572, 0.8036, 0.1622, 0.7943, 0.1749, 0.7994, 0.1749, 0.7994, 0.1622, 0.7943, 0.1671, 0.7851, 0.1779, 0.7895, 0.124, 0.6742, 0.1367, 0.6614, 0.1441, 0.6702, 0.1329, 0.6814, 0.1329, 0.6814, 0.1441, 0.6702, 0.1509, 0.6783, 0.1412, 0.6881, 0.1412, 0.6881, 0.1509, 0.6783, 0.1575, 0.6863, 0.1493, 0.6946, 0.1519, 0.8138, 0.1369, 0.8038, 0.1441, 0.7949, 0.1572, 0.8036, 0.1572, 0.8036, 0.1441, 0.7949, 0.1508, 0.7866, 0.1622, 0.7943, 0.1622, 0.7943, 0.1508, 0.7866, 0.1574, 0.7785, 0.1671, 0.7851, 0.114, 0.6892, 0.124, 0.6742, 0.1329, 0.6814, 0.1241, 0.6945, 0.1241, 0.6945, 0.1329, 0.6814, 0.1412, 0.6881, 0.1336, 0.6995, 0.1336, 0.6995, 0.1412, 0.6881, 0.1493, 0.6946, 0.1428, 0.7043, 0.1369, 0.8038, 0.1241, 0.791, 0.1329, 0.7837, 0.1441, 0.7949, 0.1441, 0.7949, 0.1329, 0.7837, 0.1411, 0.7768, 0.1508, 0.7866, 0.1508, 0.7866, 0.1411, 0.7768, 0.1491, 0.7702, 0.1574, 0.7785, 0.1072, 0.7059, 0.114, 0.6892, 0.1241, 0.6945, 0.1181, 0.7092, 0.1181, 0.7092, 0.1241, 0.6945, 0.1336, 0.6995, 0.1283, 0.7122, 0.1283, 0.7122, 0.1336, 0.6995, 0.1428, 0.7043, 0.1383, 0.7151, 0.1241, 0.791, 0.1141, 0.776, 0.1241, 0.7705, 0.1329, 0.7837, 0.1329, 0.7837, 0.1241, 0.7705, 0.1335, 0.7654, 0.1411, 0.7768, 0.1411, 0.7768, 0.1335, 0.7654, 0.1427, 0.7605, 0.1491, 0.7702, 0.1037, 0.7237, 0.1072, 0.7059, 0.1181, 0.7092, 0.1151, 0.7247, 0.1151, 0.7247, 0.1181, 0.7092, 0.1283, 0.7122, 0.1257, 0.7256, 0.1257, 0.7256, 0.1283, 0.7122, 0.1383, 0.7151, 0.136, 0.7266, 0.1141, 0.776, 0.1071, 0.7593, 0.1181, 0.7559, 0.1241, 0.7705, 0.1241, 0.7705, 0.1181, 0.7559, 0.1282, 0.7527, 0.1335, 0.7654, 0.1335, 0.7654, 0.1282, 0.7527, 0.1382, 0.7497, 0.1427, 0.7605, 0.1037, 0.7417, 0.1037, 0.7237, 0.1151, 0.7247, 0.1151, 0.7405, 0.1151, 0.7405, 0.1151, 0.7247, 0.1257, 0.7256, 0.1257, 0.7394, 0.1257, 0.7394, 0.1257, 0.7256, 0.136, 0.7266, 0.136, 0.7383, 0.1071, 0.7593, 0.1036, 0.7415, 0.115, 0.7403, 0.1181, 0.7559, 0.1181, 0.7559, 0.115, 0.7403, 0.1256, 0.7392, 0.1282, 0.7527, 0.1282, 0.7527, 0.1256, 0.7392, 0.1359, 0.7382, 0.1382, 0.7497, 0.1073, 0.7594, 0.1037, 0.7417, 0.1151, 0.7405, 0.1182, 0.756, 0.1182, 0.756, 0.1151, 0.7405, 0.1257, 0.7394, 0.1284, 0.7528, 0.1284, 0.7528, 0.1257, 0.7394, 0.136, 0.7383, 0.1383, 0.7498, 0.1036, 0.7415, 0.1035, 0.7235, 0.1149, 0.7245, 0.115, 0.7403, 0.115, 0.7403, 0.1149, 0.7245, 0.1255, 0.7255, 0.1256, 0.7392, 0.1256, 0.7392, 0.1255, 0.7255, 0.1359, 0.7265, 0.1359, 0.7382, 0.1142, 0.776, 0.1073, 0.7594, 0.1182, 0.756, 0.1243, 0.7706, 0.1243, 0.7706, 0.1182, 0.756, 0.1284, 0.7528, 0.1336, 0.7655, 0.1336, 0.7655, 0.1284, 0.7528, 0.1383, 0.7498, 0.1427, 0.7606, 0.1035, 0.7235, 0.107, 0.7058, 0.118, 0.709, 0.1149, 0.7245, 0.1149, 0.7245, 0.118, 0.709, 0.1282, 0.712, 0.1255, 0.7255, 0.1255, 0.7255, 0.1282, 0.712, 0.1382, 0.715, 0.1359, 0.7265, 0.1243, 0.791, 0.1142, 0.776, 0.1243, 0.7706, 0.133, 0.7837, 0.133, 0.7837, 0.1243, 0.7706, 0.1336, 0.7655, 0.1412, 0.7769, 0.1412, 0.7769, 0.1336, 0.7655, 0.1427, 0.7606, 0.1492, 0.7703, 0.107, 0.7058, 0.1139, 0.6891, 0.1241, 0.6944, 0.118, 0.709, 0.118, 0.709, 0.1241, 0.6944, 0.1335, 0.6993, 0.1282, 0.712, 0.1282, 0.712, 0.1335, 0.6993, 0.1427, 0.7042, 0.1382, 0.715, 0.137, 0.8037, 0.1243, 0.791, 0.133, 0.7837, 0.1442, 0.7948, 0.1442, 0.7948, 0.133, 0.7837, 0.1412, 0.7769, 0.1509, 0.7866, 0.1509, 0.7866, 0.1412, 0.7769, 0.1492, 0.7703, 0.1575, 0.7786, 0.1139, 0.6891, 0.124, 0.674, 0.1329, 0.6812, 0.1241, 0.6944, 0.1241, 0.6944, 0.1329, 0.6812, 0.1412, 0.6879, 0.1335, 0.6993, 0.1335, 0.6993, 0.1412, 0.6879, 0.1492, 0.6945, 0.1427, 0.7042, 0.152, 0.8137, 0.137, 0.8037, 0.1442, 0.7948, 0.1573, 0.8036, 0.1573, 0.8036, 0.1442, 0.7948, 0.1509, 0.7866, 0.1623, 0.7942, 0.1623, 0.7942, 0.1509, 0.7866, 0.1575, 0.7786, 0.1672, 0.7851, 0.124, 0.674, 0.1367, 0.6612, 0.1441, 0.67, 0.1329, 0.6812, 0.1329, 0.6812, 0.1441, 0.67, 0.1509, 0.6782, 0.1412, 0.6879, 0.1412, 0.6879, 0.1509, 0.6782, 0.1575, 0.6862, 0.1492, 0.6945, 0.1687, 0.8206, 0.152, 0.8137, 0.1573, 0.8036, 0.1719, 0.8097, 0.1719, 0.8097, 0.1573, 0.8036, 0.1623, 0.7942, 0.175, 0.7995, 0.175, 0.7995, 0.1623, 0.7942, 0.1672, 0.7851, 0.178, 0.7895, 0.1367, 0.6612, 0.1517, 0.6512, 0.1572, 0.6612, 0.1441, 0.67, 0.1441, 0.67, 0.1572, 0.6612, 0.1623, 0.6706, 0.1509, 0.6782, 0.1509, 0.6782, 0.1623, 0.6706, 0.1672, 0.6798, 0.1575, 0.6862, 0.1864, 0.8241, 0.1687, 0.8206, 0.1719, 0.8097, 0.1874, 0.8127, 0.1874, 0.8127, 0.1719, 0.8097, 0.175, 0.7995, 0.1884, 0.8022, 0.1884, 0.8022, 0.175, 0.7995, 0.178, 0.7895, 0.1894, 0.7918, 0.1517, 0.6512, 0.1684, 0.6442, 0.1718, 0.6552, 0.1572, 0.6612, 0.1572, 0.6612, 0.1718, 0.6552, 0.175, 0.6654, 0.1623, 0.6706, 0.1623, 0.6706, 0.175, 0.6654, 0.178, 0.6753, 0.1672, 0.6798, 0.2044, 0.8241, 0.1864, 0.8241, 0.1874, 0.8127, 0.2032, 0.8127, 0.2032, 0.8127, 0.1874, 0.8127, 0.1884, 0.8022, 0.2021, 0.8021, 0.2021, 0.8021, 0.1884, 0.8022, 0.1894, 0.7918, 0.2011, 0.7918, 0.1684, 0.6442, 0.1861, 0.6407, 0.1874, 0.6521, 0.1718, 0.6552, 0.1718, 0.6552, 0.1874, 0.6521, 0.1885, 0.6627, 0.175, 0.6654, 0.175, 0.6654, 0.1885, 0.6627, 0.1895, 0.673, 0.178, 0.6753, 0.2221, 0.8206, 0.2044, 0.8241, 0.2032, 0.8127, 0.2187, 0.8097, 0.2187, 0.8097, 0.2032, 0.8127, 0.2021, 0.8021, 0.2156, 0.7995, 0.2156, 0.7995, 0.2021, 0.8021, 0.2011, 0.7918, 0.2126, 0.7895, 0.1861, 0.6407, 0.2042, 0.6407, 0.2032, 0.6521, 0.1874, 0.6521, 0.1874, 0.6521, 0.2032, 0.6521, 0.2022, 0.6627, 0.1885, 0.6627, 0.1885, 0.6627, 0.2022, 0.6627, 0.2012, 0.6731, 0.1895, 0.673, 0.2388, 0.8136, 0.2221, 0.8206, 0.2187, 0.8097, 0.2333, 0.8036, 0.2333, 0.8036, 0.2187, 0.8097, 0.2156, 0.7995, 0.2283, 0.7942, 0.2283, 0.7942, 0.2156, 0.7995, 0.2126, 0.7895, 0.2234, 0.785, 0.2012, 0.6731, 0.2127, 0.6754, 0.2235, 0.6798, 0.2332, 0.6863, 0.2415, 0.6946, 0.248, 0.7043, 0.2525, 0.7151, 0.2547, 0.7266, 0.2547, 0.7383, 0.2524, 0.7497, 0.2479, 0.7605, 0.2414, 0.7703, 0.2331, 0.7786, 0.2234, 0.7851, 0.2126, 0.7895, 0.2011, 0.7918, 0.1894, 0.7918, 0.1779, 0.7895, 0.1671, 0.7851, 0.1574, 0.7785, 0.1491, 0.7702, 0.1427, 0.7605, 0.1382, 0.7497, 0.1359, 0.7382, 0.1359, 0.7265, 0.1382, 0.715, 0.1427, 0.7042, 0.1492, 0.6945, 0.1575, 0.6862, 0.1672, 0.6798, 0.178, 0.6753, 0.1895, 0.673])
me_cylinder.use_remesh_preserve_volume = False
me_cylinder.use_remesh_preserve_attributes = False
me_cylinder.use_mirror_vertex_groups = False
me_cylinder.update()

# ---- objects
ob_cube = bpy.data.objects.new('Cube', me_cube_002)
ob_spoiler = bpy.data.objects.new('spoiler', me_cube_001)
ob_car = bpy.data.objects.new('car', me_cube)
ob_tire = bpy.data.objects.new('tire', me_cylinder)

# ---- transforms, parenting, visibility, modifiers, constraints
ob_cube.location = (0.0, 0.0, 0.0)
ob_cube.lineart.crease_threshold = 0.0
_m = ob_cube.modifiers.new('Mirror', 'MIRROR')
_m.use_clip = True
ob_spoiler.location = (-2.183e-11, 3.5, 1.5)
ob_spoiler.rotation_euler = (1.571, -0.0, -3.142)
ob_spoiler.lineart.crease_threshold = 0.0
_m = ob_spoiler.modifiers.new('Mirror', 'MIRROR')
_m.use_clip = True
ob_car.location = (2.183e-11, -5.722e-06, 1.264e-05)
ob_car.rotation_euler = (1.571, -0.0, -3.142)
ob_car.lock_rotations_4d = False
ob_car.empty_display_type = 'ARROWS'
ob_car.lineart.crease_threshold = 0.0
_m = ob_car.modifiers.new('Mirror', 'MIRROR')
_m.use_clip = True
_m = ob_car.modifiers.new('Subsurf', 'SUBSURF')
_m.uv_smooth = 'PRESERVE_CORNERS'
_m.quality = 2
_m.levels = 2
_m.show_only_control_edges = False
ob_tire.location = (0.0, 0.0, 0.0)
ob_tire.lineart.crease_threshold = 0.0

# ---- collection membership
col_collection_1.objects.link(ob_cube)
col_collection_1.objects.link(ob_spoiler)
col_collection_1.objects.link(ob_car)
col_collection_2.objects.link(ob_tire)

# ---- scene / render settings (as saved in the file)
scene.frame_start = 1; scene.frame_end = 250; scene.frame_set(1)
scene.render.engine = 'BLENDER_EEVEE_NEXT'
scene.render.resolution_percentage = 50
scene.render.dither_intensity = 0.0
scene.cycles.use_denoising = False
scene.cycles.samples = 128
scene.cycles.sampling_pattern = 'TABULATED_SOBOL'
scene.cycles.light_sampling_threshold = 0.0
scene.cycles.use_adaptive_sampling = False
scene.cycles.use_light_tree = False
scene.cycles.blur_glossy = 0.0
scene.cycles.sample_clamp_indirect = 0.0
scene.view_settings.view_transform = 'Standard'
bpy.context.view_layer.update()

# ---- added for rendering (the .blend has no active camera and no usable light): camera, sun
cam_auto = bpy.data.cameras.new('AutoCamera')
cam_auto.lens = 50.0
cam_auto.sensor_width = 36.0
cam_auto.clip_end = 1000.0
ob_auto_camera = bpy.data.objects.new('AutoCamera', cam_auto)
scene.collection.objects.link(ob_auto_camera)
ob_auto_camera.location = (8.23413, -9.25957, 7.18985)
ob_auto_camera.rotation_euler = (1.09748, -7.21219e-08, 0.694738)
scene.camera = ob_auto_camera
light_auto_sun = bpy.data.lights.new('AutoSun', 'SUN')
light_auto_sun.energy = 3.0
light_auto_sun.angle = 0.0523599
ob_auto_sun = bpy.data.objects.new('AutoSun', light_auto_sun)
scene.collection.objects.link(ob_auto_sun)
ob_auto_sun.rotation_euler = (0.872665, 0.174533, 0.523599)
bpy.context.view_layer.update()
